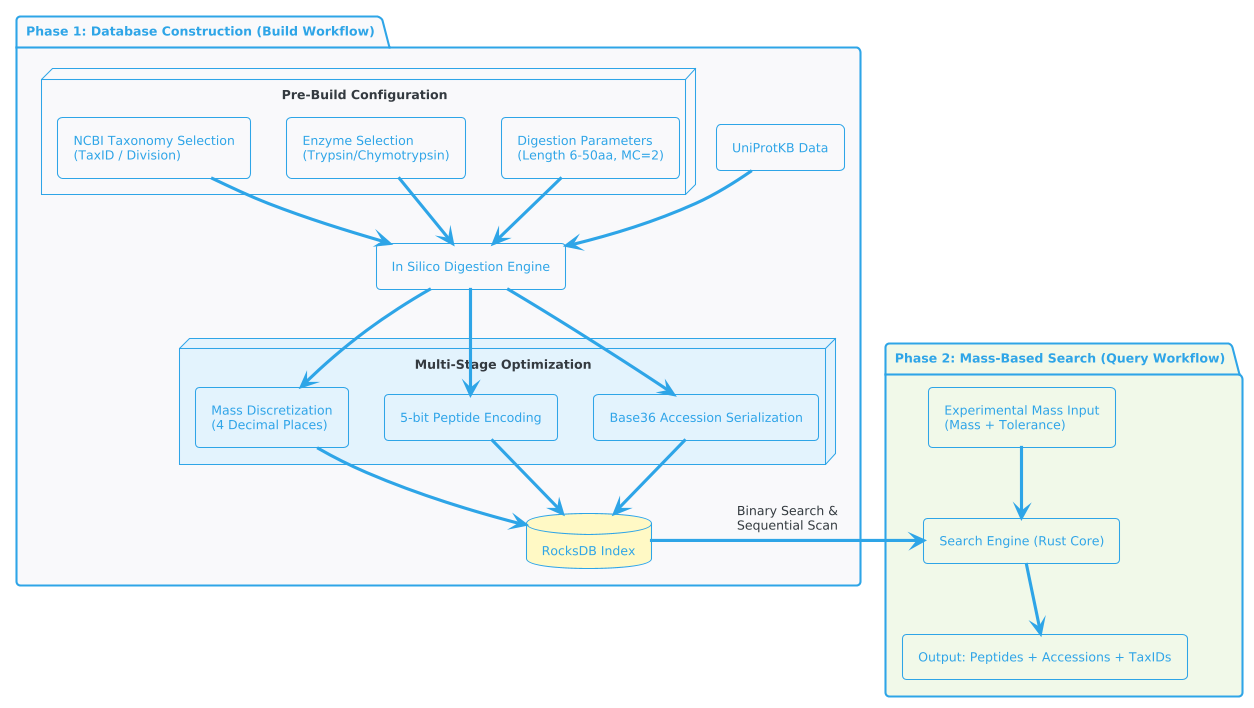

The diagram above was rendered by PlantUML. Its source (embedded in the PNG):
@startuml
!theme cerulean-outline
skinparam theme plain
skinparam componentStyle rectangle

package "Phase 1: Database Construction (Build Workflow)" #F8F9FA {
    [UniProtKB Data] as Source
    node "Pre-Build Configuration" {
        [NCBI Taxonomy Selection\n(TaxID / Division)] as Tax
        [Enzyme Selection\n(Trypsin/Chymotrypsin)] as Enzyme
        [Digestion Parameters\n(Length 6-50aa, MC=2)] as Params
    }
    
    component "In Silico Digestion Engine" as Digester
    
    node "Multi-Stage Optimization" #E3F2FD {
        [Mass Discretization\n(4 Decimal Places)] as Disc
        [5-bit Peptide Encoding] as Encode
        [Base36 Accession Serialization] as Accession
    }
    
    database "RocksDB Index" as DB #FFF9C4
}

package "Phase 2: Mass-Based Search (Query Workflow)" #F1F8E9 {
    [Experimental Mass Input\n(Mass + Tolerance)] as Input
    component "Search Engine (Rust Core)" as Search
    [Output: Peptides + Accessions + TaxIDs] as Output
}

Source --> Digester
Tax --> Digester
Enzyme --> Digester
Params --> Digester

Digester --> Disc
Digester --> Encode
Digester --> Accession

Disc --> DB
Encode --> DB
Accession --> DB

Input --> Search
DB -right-> Search : "Binary Search &\nSequential Scan"
Search --> Output
@enduml